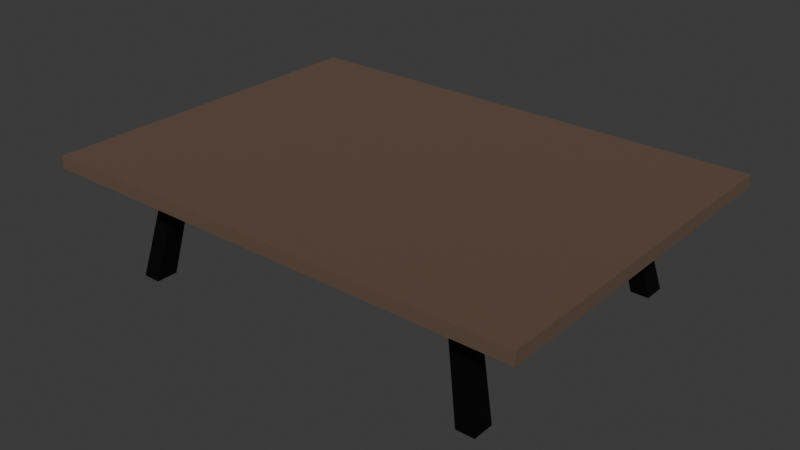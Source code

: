 # Source: living_room_table.blend  (saved by Blender 4.0.36; exported with 4.5.12 LTS)
import bpy
from mathutils import Matrix  # noqa: F401  (used for matrix-valued properties, if any)

bpy.ops.wm.read_factory_settings(use_empty=True)
scene = bpy.context.scene
scene.name = 'Scene'

# ---- collections
col_collection = bpy.data.collections.new('Collection'); scene.collection.children.link(col_collection)

# ---- materials (node trees are filled in below, after node groups)
mat_legs = bpy.data.materials.new('Legs')
mat_legs.alpha_threshold = 0.0
mat_legs.use_transparent_shadow = False
mat_legs.roughness = 0.5
mat_legs.line_color = (0.0, 0.0, 0.0, 1.0)
mat_table = bpy.data.materials.new('Table')
mat_table.use_transparent_shadow = False

# ---- material node trees
mat_legs.use_nodes = True; mat_legs.node_tree.nodes.clear()
_N = mat_legs.node_tree.nodes; _L = mat_legs.node_tree.links
n0 = _N.new('ShaderNodeOutputMaterial'); n0.name = 'Material Output'; n0.location = (300, 300)
n1 = _N.new('ShaderNodeBsdfPrincipled'); n1.name = 'Principled BSDF'; n1.location = (10, 300)
n1.inputs[0].default_value = (0.006434, 0.006434, 0.006434, 1.0)
n1.inputs[1].default_value = 0.6929
n1.inputs[3].default_value = 1.45
_L.new(n1.outputs[0], n0.inputs[0])
n0.is_active_output = True
mat_table.use_nodes = True; mat_table.node_tree.nodes.clear()
_N = mat_table.node_tree.nodes; _L = mat_table.node_tree.links
n0 = _N.new('ShaderNodeBsdfPrincipled'); n0.name = 'Principled BSDF'; n0.location = (10, 300)
n0.inputs[0].default_value = (0.1652, 0.1086, 0.07498, 1.0)
n0.inputs[1].default_value = 0.4488
n0.inputs[2].default_value = 1.0
n0.inputs[3].default_value = 1.45
n1 = _N.new('ShaderNodeOutputMaterial'); n1.name = 'Material Output'; n1.location = (300, 300)
_L.new(n0.outputs[0], n1.inputs[0])
n1.is_active_output = True

# ---- world
world_world = bpy.data.worlds.new('World'); scene.world = world_world
world_world.use_nodes = True; world_world.node_tree.nodes.clear()
_N = world_world.node_tree.nodes; _L = world_world.node_tree.links
n0 = _N.new('ShaderNodeOutputWorld'); n0.name = 'World Output'; n0.location = (300, 300)
n1 = _N.new('ShaderNodeBackground'); n1.name = 'Background'; n1.location = (10, 300)
n1.inputs[0].default_value = (0.05088, 0.05088, 0.05088, 1.0)
_L.new(n1.outputs[0], n0.inputs[0])
n0.is_active_output = True
world_world.color = (0.05088, 0.05088, 0.05088)
world_world.use_sun_shadow = False
world_world.sun_shadow_jitter_overblur = 0.0

# ---- meshes
me_cube_003 = bpy.data.meshes.new('Cube.003')
me_cube_003.from_pydata([(0.5218, -0.05793, 0.07161), (3.2, 1.2, 1.0), (0.5218, 1.797, 0.07161), (3.2, 2.8, 1.0), (2.377, -0.05793, 0.07161), (4.8, 1.2, 1.0), (2.377, 1.797, 0.07161), (4.8, 2.8, 1.0), (45.0, 27.0, 1.111), (45.0, 27.0, 1.0), (45.0, -3.0, 1.111), (45.0, -3.0, 1.0), (-5.0, 27.0, 1.111), (-5.0, 27.0, 1.0), (-5.0, -3.0, 1.111), (-5.0, -3.0, 1.0), (0.5218, 22.2, 0.07161), (3.2, 21.2, 1.0), (0.5218, 24.06, 0.07161), (3.2, 22.8, 1.0), (2.377, 22.2, 0.07161), (4.8, 21.2, 1.0), (2.377, 24.06, 0.07161), (4.8, 22.8, 1.0), (37.62, 22.2, 0.07161), (35.2, 21.2, 1.0), (37.62, 24.06, 0.07161), (35.2, 22.8, 1.0), (39.48, 22.2, 0.07161), (36.8, 21.2, 1.0), (39.48, 24.06, 0.07161), (36.8, 22.8, 1.0), (37.62, -0.05793, 0.07161), (35.2, 1.2, 1.0), (37.62, 1.797, 0.07161), (35.2, 2.8, 1.0), (39.48, -0.05793, 0.07161), (36.8, 1.2, 1.0), (39.48, 1.797, 0.07161), (36.8, 2.8, 1.0)], [], [(0, 1, 3, 2), (2, 3, 7, 6), (6, 7, 5, 4), (4, 5, 1, 0), (2, 6, 4, 0), (7, 3, 1, 5), (8, 12, 14, 10), (11, 10, 14, 15), (15, 14, 12, 13), (13, 9, 11, 15), (9, 8, 10, 11), (13, 12, 8, 9), (16, 17, 19, 18), (18, 19, 23, 22), (22, 23, 21, 20), (20, 21, 17, 16), (18, 22, 20, 16), (23, 19, 17, 21), (24, 25, 27, 26), (26, 27, 31, 30), (30, 31, 29, 28), (28, 29, 25, 24), (26, 30, 28, 24), (31, 27, 25, 29), (32, 33, 35, 34), (34, 35, 39, 38), (38, 39, 37, 36), (36, 37, 33, 32), (34, 38, 36, 32), (39, 35, 33, 37)])
me_cube_003.polygons.foreach_set('material_index', [0, 0, 0, 0, 0, 0, 1, 1, 1, 1, 1, 1, 0, 0, 0, 0, 0, 0, 0, 0, 0, 0, 0, 0, 0, 0, 0, 0, 0, 0])
_uv = me_cube_003.uv_layers.new(name='UVMap')
_uv.uv.foreach_set('vector', [0.375, 0.0, 0.625, 0.0, 0.625, 0.25, 0.375, 0.25, 0.375, 0.25, 0.625, 0.25, 0.625, 0.5, 0.375, 0.5, 0.375, 0.5, 0.625, 0.5, 0.625, 0.75, 0.375, 0.75, 0.375, 0.75, 0.625, 0.75, 0.625, 1.0, 0.375, 1.0, 0.125, 0.5, 0.375, 0.5, 0.375, 0.75, 0.125, 0.75, 0.625, 0.5, 0.875, 0.5, 0.875, 0.75, 0.625, 0.75, 0.625, 0.5, 0.875, 0.5, 0.875, 0.75, 0.625, 0.75, 0.375, 0.75, 0.625, 0.75, 0.625, 1.0, 0.375, 1.0, 0.375, 0.0, 0.625, 0.0, 0.625, 0.25, 0.375, 0.25, 0.125, 0.5, 0.375, 0.5, 0.375, 0.75, 0.125, 0.75, 0.375, 0.5, 0.625, 0.5, 0.625, 0.75, 0.375, 0.75, 0.375, 0.25, 0.625, 0.25, 0.625, 0.5, 0.375, 0.5, 0.375, 0.0, 0.625, 0.0, 0.625, 0.25, 0.375, 0.25, 0.375, 0.25, 0.625, 0.25, 0.625, 0.5, 0.375, 0.5, 0.375, 0.5, 0.625, 0.5, 0.625, 0.75, 0.375, 0.75, 0.375, 0.75, 0.625, 0.75, 0.625, 1.0, 0.375, 1.0, 0.125, 0.5, 0.375, 0.5, 0.375, 0.75, 0.125, 0.75, 0.625, 0.5, 0.875, 0.5, 0.875, 0.75, 0.625, 0.75, 0.375, 0.0, 0.625, 0.0, 0.625, 0.25, 0.375, 0.25, 0.375, 0.25, 0.625, 0.25, 0.625, 0.5, 0.375, 0.5, 0.375, 0.5, 0.625, 0.5, 0.625, 0.75, 0.375, 0.75, 0.375, 0.75, 0.625, 0.75, 0.625, 1.0, 0.375, 1.0, 0.125, 0.5, 0.375, 0.5, 0.375, 0.75, 0.125, 0.75, 0.625, 0.5, 0.875, 0.5, 0.875, 0.75, 0.625, 0.75, 0.375, 0.0, 0.625, 0.0, 0.625, 0.25, 0.375, 0.25, 0.375, 0.25, 0.625, 0.25, 0.625, 0.5, 0.375, 0.5, 0.375, 0.5, 0.625, 0.5, 0.625, 0.75, 0.375, 0.75, 0.375, 0.75, 0.625, 0.75, 0.625, 1.0, 0.375, 1.0, 0.125, 0.5, 0.375, 0.5, 0.375, 0.75, 0.125, 0.75, 0.625, 0.5, 0.875, 0.5, 0.875, 0.75, 0.625, 0.75])
me_cube_003.materials.append(mat_legs)
me_cube_003.materials.append(mat_table)
me_cube_003.update()

# ---- objects
ob_table = bpy.data.objects.new('Table', me_cube_003)

# ---- transforms, parenting, visibility, modifiers, constraints
ob_table.location = (-1.527, -1.2, -0.1005)
ob_table.scale = (0.07736, 0.09356, 0.9)

# ---- collection membership
col_collection.objects.link(ob_table)

# ---- scene / render settings (as saved in the file)
scene.frame_start = 1; scene.frame_end = 250; scene.frame_set(1)
scene.render.engine = 'BLENDER_EEVEE_NEXT'
scene.cycles.sampling_pattern = 'TABULATED_SOBOL'
bpy.context.view_layer.update()

# ---- added for rendering (the .blend has no active camera and no usable light): camera, sun
cam_auto = bpy.data.cameras.new('AutoCamera')
cam_auto.lens = 50.0
cam_auto.sensor_width = 36.0
cam_auto.clip_end = 1000.0
ob_auto_camera = bpy.data.objects.new('AutoCamera', cam_auto)
scene.collection.objects.link(ob_auto_camera)
ob_auto_camera.location = (4.5254, -5.48399, 4.03613)
ob_auto_camera.rotation_euler = (1.09748, -7.21219e-08, 0.694738)
scene.camera = ob_auto_camera
light_auto_sun = bpy.data.lights.new('AutoSun', 'SUN')
light_auto_sun.energy = 3.0
light_auto_sun.angle = 0.0523599
ob_auto_sun = bpy.data.objects.new('AutoSun', light_auto_sun)
scene.collection.objects.link(ob_auto_sun)
ob_auto_sun.rotation_euler = (0.872665, 0.174533, 0.523599)
bpy.context.view_layer.update()
